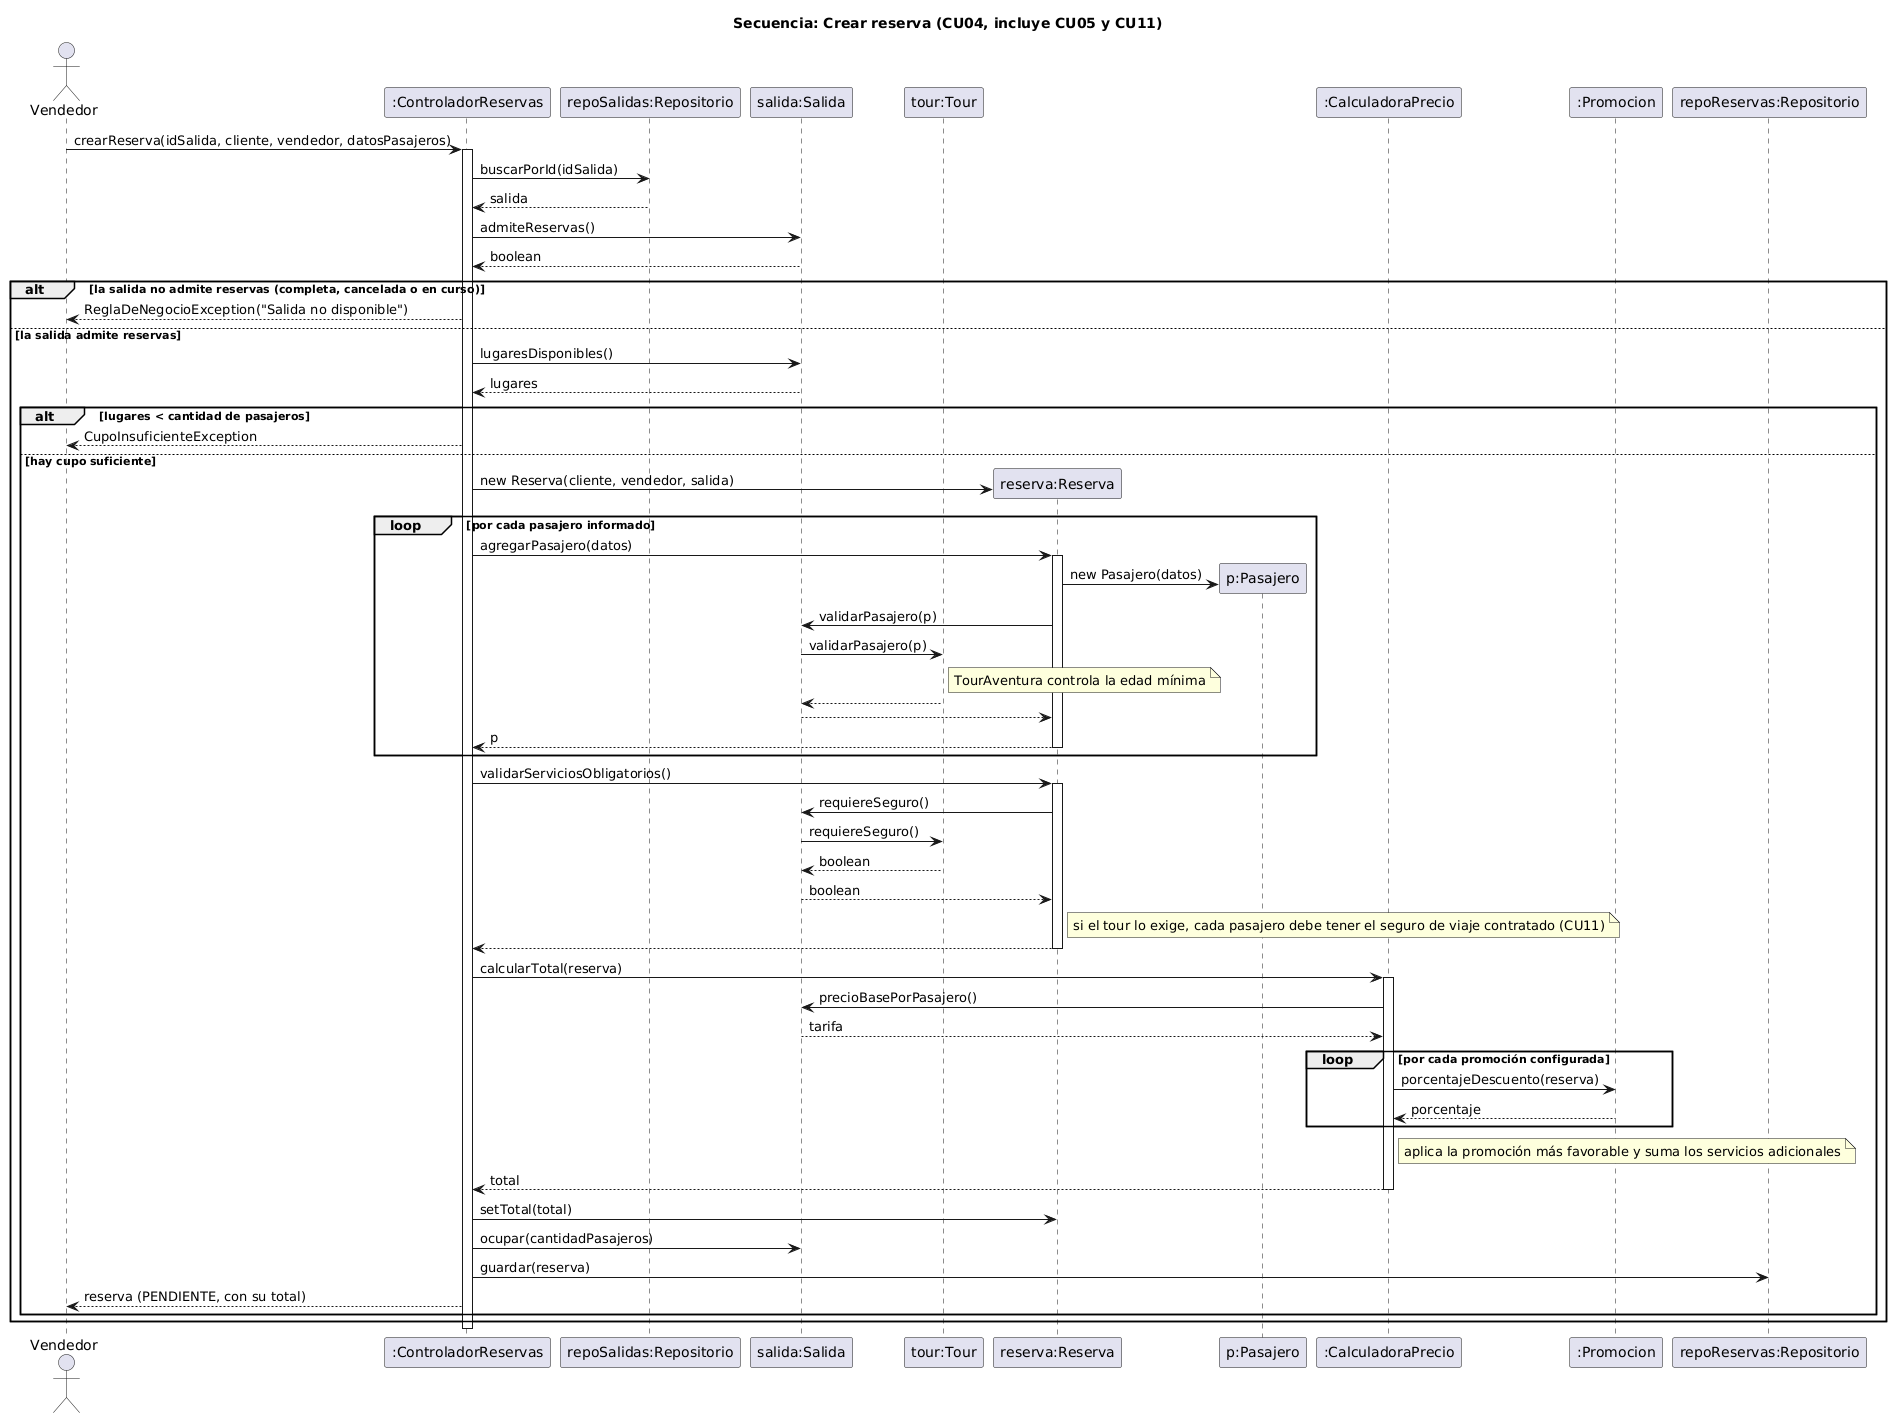

The diagram above was rendered by PlantUML. Its source (embedded in the PNG):
@startuml
title Secuencia: Crear reserva (CU04, incluye CU05 y CU11)
skinparam shadowing false
actor Vendedor
participant ":ControladorReservas" as CR
participant "repoSalidas:Repositorio" as RS
participant "salida:Salida" as S
participant "tour:Tour" as T
participant "reserva:Reserva" as R
participant "p:Pasajero" as P
participant ":CalculadoraPrecio" as CP
participant ":Promocion" as PR
participant "repoReservas:Repositorio" as RR

Vendedor -> CR: crearReserva(idSalida, cliente, vendedor, datosPasajeros)
activate CR
CR -> RS: buscarPorId(idSalida)
RS --> CR: salida
CR -> S: admiteReservas()
S --> CR: boolean

alt la salida no admite reservas (completa, cancelada o en curso)
  CR --> Vendedor: ReglaDeNegocioException("Salida no disponible")
else la salida admite reservas
  CR -> S: lugaresDisponibles()
  S --> CR: lugares
  alt lugares < cantidad de pasajeros
    CR --> Vendedor: CupoInsuficienteException
  else hay cupo suficiente
    CR -> R **: new Reserva(cliente, vendedor, salida)
    loop por cada pasajero informado
      CR -> R: agregarPasajero(datos)
      activate R
      R -> P **: new Pasajero(datos)
      R -> S: validarPasajero(p)
      S -> T: validarPasajero(p)
      note right of T: TourAventura controla la edad mínima
      T --> S
      S --> R
      R --> CR: p
      deactivate R
    end
    CR -> R: validarServiciosObligatorios()
    activate R
    R -> S: requiereSeguro()
    S -> T: requiereSeguro()
    T --> S: boolean
    S --> R: boolean
    note right of R: si el tour lo exige, cada pasajero debe tener el seguro de viaje contratado (CU11)
    R --> CR
    deactivate R
    CR -> CP: calcularTotal(reserva)
    activate CP
    CP -> S: precioBasePorPasajero()
    S --> CP: tarifa
    loop por cada promoción configurada
      CP -> PR: porcentajeDescuento(reserva)
      PR --> CP: porcentaje
    end
    note right of CP: aplica la promoción más favorable y suma los servicios adicionales
    CP --> CR: total
    deactivate CP
    CR -> R: setTotal(total)
    CR -> S: ocupar(cantidadPasajeros)
    CR -> RR: guardar(reserva)
    CR --> Vendedor: reserva (PENDIENTE, con su total)
  end
end
deactivate CR
@enduml